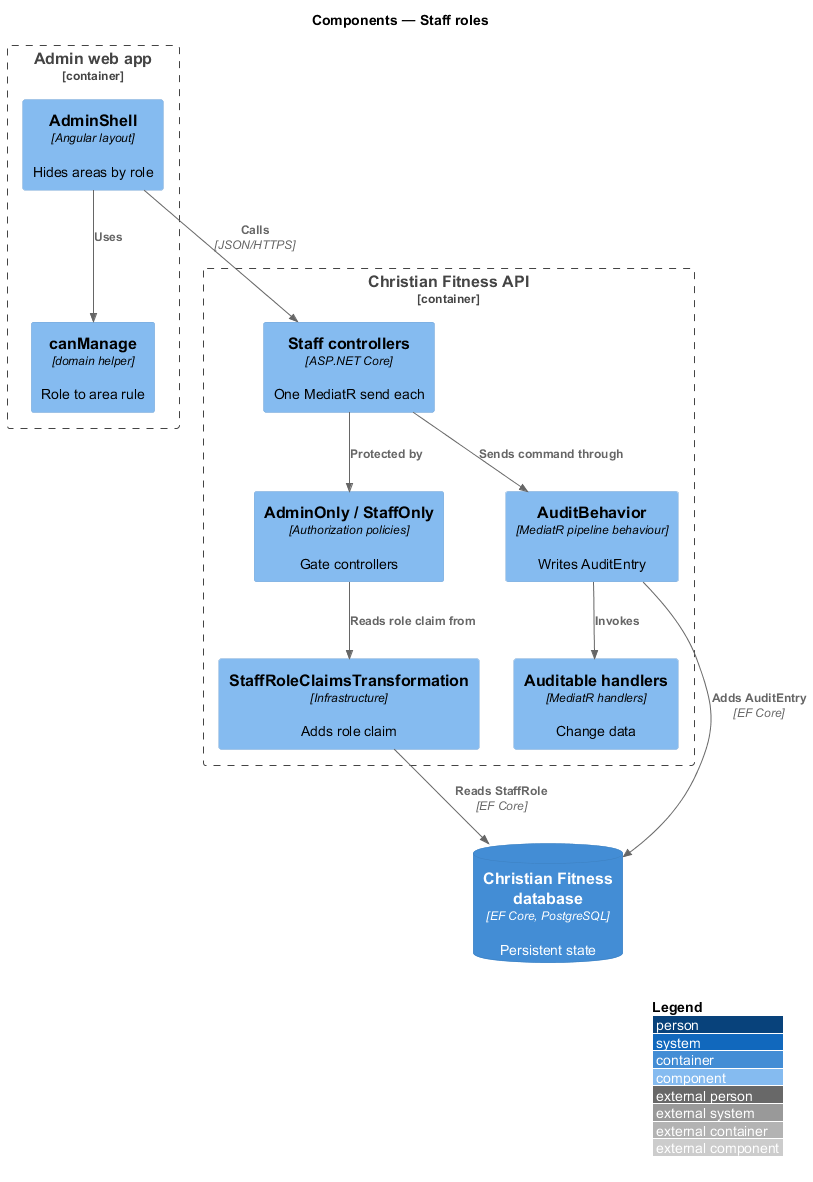

The diagram above was rendered by PlantUML. Its source (embedded in the PNG):
@startuml
!include <C4/C4_Component>
LAYOUT_WITH_LEGEND()
title Components — Staff roles

Container_Boundary(admin, "Admin web app") {
  Component(nav, "AdminShell", "Angular layout", "Hides areas by role")
  Component(canm, "canManage", "domain helper", "Role to area rule")
}
Container_Boundary(api, "Christian Fitness API") {
  Component(pol, "AdminOnly / StaffOnly", "Authorization policies", "Gate controllers")
  Component(claims, "StaffRoleClaimsTransformation", "Infrastructure", "Adds role claim")
  Component(ctrl, "Staff controllers", "ASP.NET Core", "One MediatR send each")
  Component(audit, "AuditBehavior", "MediatR pipeline behaviour", "Writes AuditEntry")
  Component(handler, "Auditable handlers", "MediatR handlers", "Change data")
}
ContainerDb(db, "Christian Fitness database", "EF Core, PostgreSQL", "Persistent state")

Rel(nav, canm, "Uses")
Rel(nav, ctrl, "Calls", "JSON/HTTPS")
Rel(ctrl, pol, "Protected by")
Rel(pol, claims, "Reads role claim from")
Rel(ctrl, audit, "Sends command through")
Rel(audit, handler, "Invokes")
Rel(audit, db, "Adds AuditEntry", "EF Core")
Rel(claims, db, "Reads StaffRole", "EF Core")
@enduml